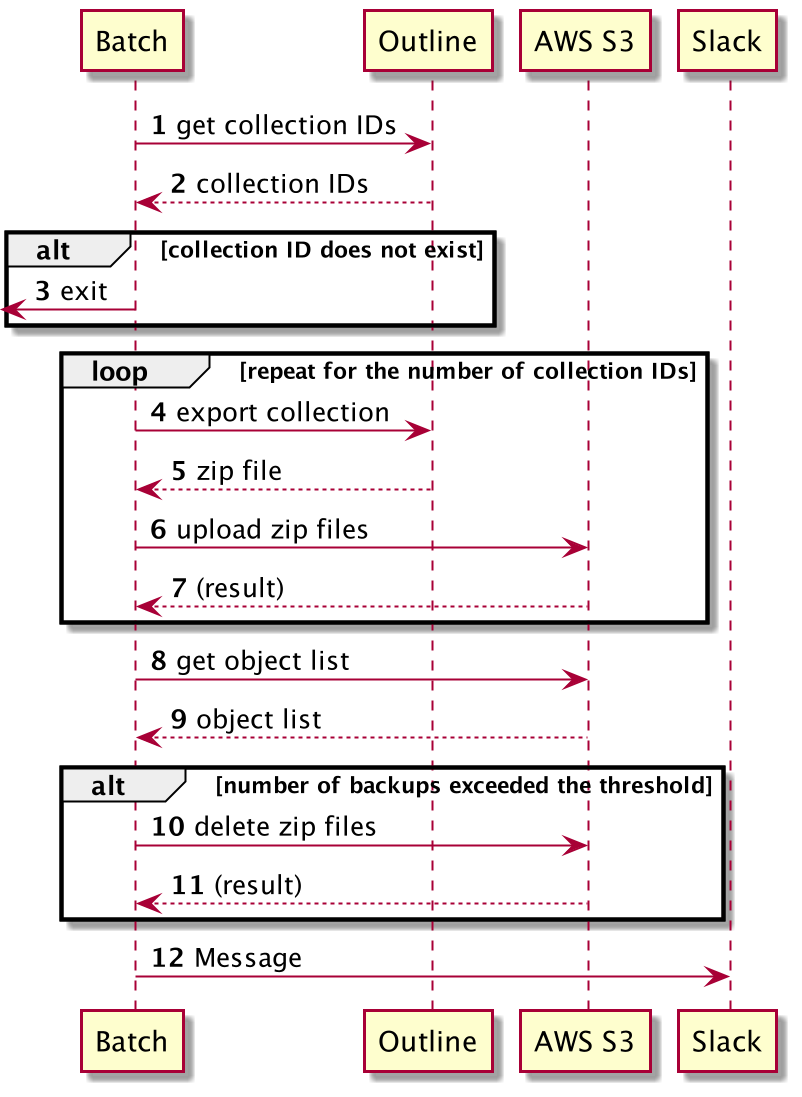

The diagram above was rendered by PlantUML. Its source (embedded in the PNG):
@startuml
'https://plantuml.com/sequence-diagram

autonumber
Participant Batch as batch
Participant Outline as outline
Participant "AWS S3" as s3
Participant Slack as slack

batch -> outline: get collection IDs
outline --> batch: collection IDs

alt collection ID does not exist
    batch ->[: exit
end

loop repeat for the number of collection IDs
    batch -> outline: export collection
    outline --> batch: zip file
    batch -> s3: upload zip files
    s3 --> batch: (result)
end

batch -> s3: get object list
s3 --> batch: object list

alt number of backups exceeded the threshold
    batch -> s3: delete zip files
    s3 --> batch: (result)
end

batch -> slack: Message

@enduml